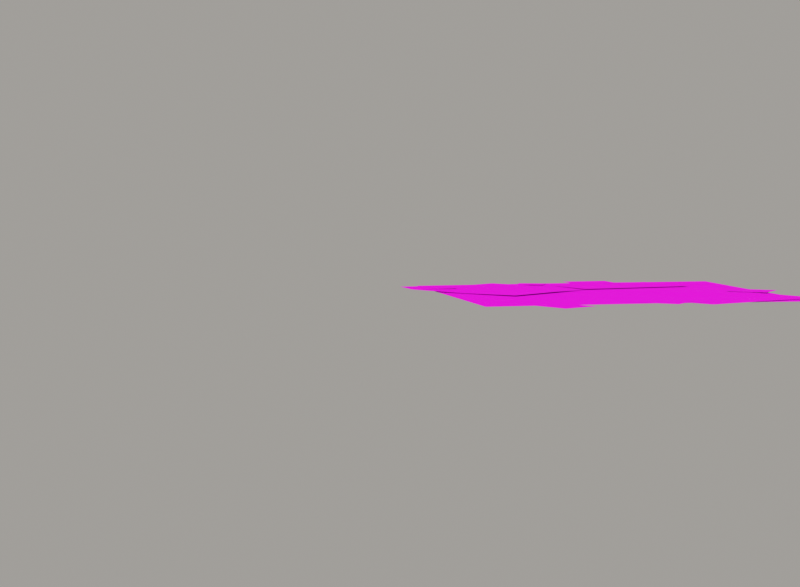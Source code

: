 # Source: SW04_duckweed.blend  (saved by Blender 5.3.31; exported with 4.5.12 LTS)
import bpy
from mathutils import Matrix  # noqa: F401  (used for matrix-valued properties, if any)

bpy.ops.wm.read_factory_settings(use_empty=True)
scene = bpy.context.scene
scene.name = 'Scene'

# ---- images (referenced by path relative to the original .blend; pixels are not part of the script)
import os
ASSET_DIR = os.environ.get("B2B_ASSET_DIR", "")  # directory of the original .blend (textures are referenced by path, not embedded)
HERE = os.path.dirname(os.path.abspath(__file__))  # packed textures are extracted next to this script under _unpacked/

def load_image(name, relpath, width, height, colorspace="sRGB"):
    """Load a texture the original file referenced (path relative to the .blend, or extracted next to this script)."""
    p = next((c for c in (os.path.join(HERE, relpath), os.path.join(ASSET_DIR, relpath)) if relpath and os.path.exists(c)), "")
    if p:
        img = bpy.data.images.load(p, check_existing=True)
        img.name = name
    else:  # same state as the original file: an image datablock whose file is absent (Cycles renders it pink)
        img = bpy.data.images.new(name, width, height)
        img.source = "FILE"
        img.filepath = "//" + (relpath or name)
    img.colorspace_settings.name = colorspace
    return img
img_t_swamp_plants_png = load_image('T_Swamp_Plants.png', 'T_Swamp_Plants.png', 1024, 1024, 'sRGB')

# ---- materials (node trees are filled in below, after node groups)
mat_m_swamp_plants = bpy.data.materials.new('M_Swamp_Plants')

# ---- material node trees
mat_m_swamp_plants.use_nodes = True; mat_m_swamp_plants.node_tree.nodes.clear()
_N = mat_m_swamp_plants.node_tree.nodes; _L = mat_m_swamp_plants.node_tree.links
n0 = _N.new('ShaderNodeBsdfPrincipled'); n0.name = 'Principled BSDF'; n0.location = (-200, 100)
n0.inputs[2].default_value = 1.0
n0.inputs[10].default_value = 0.005
n0.inputs[13].default_value = 0.05
n1 = _N.new('ShaderNodeOutputMaterial'); n1.name = 'Material Output'; n1.location = (200, 100)
n2 = _N.new('ShaderNodeTexImage'); n2.name = 'Image Texture'; n2.location = (0, 0)
n2.image = img_t_swamp_plants_png
n2.interpolation = 'Closest'
n3 = _N.new('ShaderNodeMath'); n3.name = 'Math'; n3.location = (0, 0)
n3.operation = 'GREATER_THAN'
_L.new(n0.outputs[0], n1.inputs[0])
_L.new(n2.outputs[0], n0.inputs[0])
_L.new(n2.outputs[1], n3.inputs[0])
_L.new(n3.outputs[0], n0.inputs[4])
n1.is_active_output = True

# ---- world
world_sw = bpy.data.worlds.new('SW'); scene.world = world_sw
world_sw.use_nodes = True; world_sw.node_tree.nodes.clear()
_N = world_sw.node_tree.nodes; _L = world_sw.node_tree.links
n0 = _N.new('ShaderNodeBackground'); n0.name = 'Background'; n0.location = (-200, 100)
n0.inputs[0].default_value = (0.55, 0.53, 0.5, 1.0)
n0.inputs[1].default_value = 0.65
n1 = _N.new('ShaderNodeOutputWorld'); n1.name = 'World Output'; n1.location = (200, 100)
_L.new(n0.outputs[0], n1.inputs[0])
n1.is_active_output = True

# ---- cameras
cam_cam = bpy.data.cameras.new('cam')
cam_cam.lens = 84.68
cam_cam.lens_unit = 'FOV'

# ---- lights
light_sun_022 = bpy.data.lights.new('sun.022', 'SUN')
light_sun_022.color = (1.0, 0.95, 0.86)
light_sun_022.angle = 0.2094
light_sun_022.energy = 1.7
light_sun_023 = bpy.data.lights.new('sun.023', 'SUN')
light_sun_023.color = (0.8, 0.88, 1.0)
light_sun_023.angle = 0.2094
light_sun_023.energy = 0.45

# ---- meshes
me_sw04a_plants = bpy.data.meshes.new('SW04a_Plants')
me_sw04a_plants.from_pydata([(-0.5591, -0.7536, 0.001286), (0.1515, -0.6096, 0.004483), (0.01738, 0.05198, 0.002234), (-0.6932, -0.09206, 0.0003843), (-0.1167, 0.7135, 0.003141), (-0.8273, 0.5695, -3.78e-06), (0.862, -0.4655, 0.002318), (0.7279, 0.196, 0.001301), (0.5938, 0.8576, 0.00339), (0.9061, -0.2897, 0.003959), (0.7001, -0.006761, 0.005536), (0.4374, -0.198, 0.003318), (0.6434, -0.481, 0.005187), (0.1746, -0.3893, 0.00143), (0.3806, -0.6723, 0.004469), (0.4942, 0.2762, 0.001399), (0.2314, 0.08495, 0.004839), (-0.03136, -0.1063, 0.001505), (-0.4636, 0.6751, 0.004928), (-0.6597, 0.4481, 0.005706), (-0.4326, 0.252, 0.002599), (-0.2365, 0.479, 0.004725), (-0.2056, 0.05588, 0.006201), (-0.009487, 0.2829, 0.001357), (-0.8558, 0.221, 0.006046), (-0.6287, 0.02494, 0.002295), (-0.4017, -0.1712, 0.005357), (-0.05803, 0.2407, 0.005894), (0.4486, 0.4549, 0.00552), (0.2928, 0.8233, 0.002243), (-0.2138, 0.6091, 0.00225), (0.8809, -0.4706, 0.002951), (0.853, -0.2149, 0.003656), (0.5974, -0.2427, 0.00337), (0.6252, -0.4984, 0.002552), (0.1721, -0.4135, 0.004314), (0.08682, -0.5674, 0.004487), (0.2407, -0.6527, 0.00429), (0.326, -0.4988, 0.004827), (0.8125, 0.1795, 0.005989), (0.6474, 0.2612, 0.006261), (0.5657, 0.0962, 0.00581), (0.7307, 0.01445, 0.00558), (-0.3314, 0.6972, 0.003864), (-0.3538, 0.5699, 0.004178), (-0.2266, 0.5475, 0.004473), (-0.2041, 0.6747, 0.004203), (-0.2232, -0.635, 0.004337), (-0.3597, -0.7489, 0.005423), (-0.2458, -0.8855, 0.003984), (-0.1092, -0.7715, 0.005197), (-0.9061, 0.4354, 0.004666), (-0.8512, 0.2273, 0.005584), (-0.6432, 0.2822, 0.006358), (-0.698, 0.4903, 0.005837), (-0.1101, 0.8315, 0.003089), (-0.05604, 0.6197, 0.002661), (0.1557, 0.6737, 0.003604), (0.1017, 0.8855, 0.003382)], [], [(0, 1, 2, 3), (3, 2, 4, 5), (1, 6, 7, 2), (2, 7, 8, 4), (9, 10, 11, 12), (12, 11, 13, 14), (10, 15, 16, 11), (11, 16, 17, 13), (18, 19, 20, 21), (21, 20, 22, 23), (19, 24, 25, 20), (20, 25, 26, 22), (27, 28, 29, 30), (31, 32, 33, 34), (35, 36, 37, 38), (39, 40, 41, 42), (43, 44, 45, 46), (47, 48, 49, 50), (51, 52, 53, 54), (55, 56, 57, 58)])
_uv = me_sw04a_plants.uv_layers.new(name='UVMap')
_uv.uv.foreach_set('vector', [0.251, 0.501, 0.375, 0.501, 0.375, 0.625, 0.251, 0.625, 0.251, 0.625, 0.375, 0.625, 0.375, 0.749, 0.251, 0.749, 0.375, 0.501, 0.499, 0.501, 0.499, 0.625, 0.375, 0.625, 0.375, 0.625, 0.499, 0.625, 0.499, 0.749, 0.375, 0.749, 0.501, 0.251, 0.625, 0.251, 0.625, 0.375, 0.501, 0.375, 0.501, 0.375, 0.625, 0.375, 0.625, 0.499, 0.501, 0.499, 0.625, 0.251, 0.749, 0.251, 0.749, 0.375, 0.625, 0.375, 0.625, 0.375, 0.749, 0.375, 0.749, 0.499, 0.625, 0.499, 0.251, 0.501, 0.375, 0.501, 0.375, 0.625, 0.251, 0.625, 0.251, 0.625, 0.375, 0.625, 0.375, 0.749, 0.251, 0.749, 0.375, 0.501, 0.499, 0.501, 0.499, 0.625, 0.375, 0.625, 0.375, 0.625, 0.499, 0.625, 0.499, 0.749, 0.375, 0.749, 0.251, 0.251, 0.499, 0.251, 0.499, 0.499, 0.251, 0.499, 0.251, 0.251, 0.499, 0.251, 0.499, 0.499, 0.251, 0.499, 0.251, 0.251, 0.499, 0.251, 0.499, 0.499, 0.251, 0.499, 0.501, 0.251, 0.749, 0.251, 0.749, 0.499, 0.501, 0.499, 0.251, 0.251, 0.499, 0.251, 0.499, 0.499, 0.251, 0.499, 0.251, 0.251, 0.499, 0.251, 0.499, 0.499, 0.251, 0.499, 0.501, 0.251, 0.749, 0.251, 0.749, 0.499, 0.501, 0.499, 0.501, 0.251, 0.749, 0.251, 0.749, 0.499, 0.501, 0.499])
_uv.active_render = True
_uv = me_sw04a_plants.uv_layers.new(name='Wind')
_uv.uv.foreach_set('vector', [1000.0, 1000.0, 1000.0, 1000.0, 1000.0, 1000.0, 1000.0, 1000.0, 1000.0, 1000.0, 1000.0, 1000.0, 1000.0, 1000.0, 1000.0, 1000.0, 1000.0, 1000.0, 1000.0, 1000.0, 1000.0, 1000.0, 1000.0, 1000.0, 1000.0, 1000.0, 1000.0, 1000.0, 1000.0, 1000.0, 1000.0, 1000.0, 1000.0, 1000.0, 1000.0, 1000.0, 1000.0, 1000.0, 1000.0, 1000.0, 1000.0, 1000.0, 1000.0, 1000.0, 1000.0, 1000.0, 1000.0, 1000.0, 1000.0, 1000.0, 1000.0, 1000.0, 1000.0, 1000.0, 1000.0, 1000.0, 1000.0, 1000.0, 1000.0, 1000.0, 1000.0, 1000.0, 1000.0, 1000.0, 1000.0, 1000.0, 1000.0, 1000.0, 1000.0, 1000.0, 1000.0, 1000.0, 1000.0, 1000.0, 1000.0, 1000.0, 1000.0, 1000.0, 1000.0, 1000.0, 1000.0, 1000.0, 1000.0, 1000.0, 1000.0, 1000.0, 1000.0, 1000.0, 1000.0, 1000.0, 1000.0, 1000.0, 1000.0, 1000.0, 1000.0, 1000.0, 1000.0, 1000.0, 1000.0, 1000.0, 1000.0, 1000.0, 1000.0, 1000.0, 1000.0, 1000.0, 1000.0, 1000.0, 1000.0, 1000.0, 1000.0, 1000.0, 1000.0, 1000.0, 1000.0, 1000.0, 1000.0, 1000.0, 1000.0, 1000.0, 1000.0, 1000.0, 1000.0, 1000.0, 1000.0, 1000.0, 1000.0, 1000.0, 1000.0, 1000.0, 1000.0, 1000.0, 1000.0, 1000.0, 1000.0, 1000.0, 1000.0, 1000.0, 1000.0, 1000.0, 1000.0, 1000.0, 1000.0, 1000.0, 1000.0, 1000.0, 1000.0, 1000.0, 1000.0, 1000.0, 1000.0, 1000.0, 1000.0, 1000.0, 1000.0, 1000.0, 1000.0, 1000.0, 1000.0, 1000.0])
me_sw04a_plants.materials.append(mat_m_swamp_plants)
me_sw04a_plants.update()
me_sw04b_plants = bpy.data.meshes.new('SW04b_Plants')
me_sw04b_plants.from_pydata([(-0.7389, -0.7911, 0.002837), (0.1361, -0.7911, 0.0003393), (0.1361, 0.08394, 0.002709), (-0.7389, 0.08394, -0.0008499), (0.1361, 0.9589, 0.00306), (-0.7389, 0.9589, 0.0006502), (1.011, -0.7911, 0.004353), (1.011, 0.08394, -0.0004784), (1.011, 0.9589, 0.001532), (-0.1467, -0.475, 0.0006788), (-0.3071, 0.4106, 0.003532), (-0.6811, 0.3429, 0.0006592), (-0.5206, -0.5427, 0.001812), (-0.2529, -0.8115, 0.002193), (0.6191, -0.5888, 0.00427), (0.5251, -0.2206, 0.002323), (-0.3469, -0.4433, 0.004899), (-0.7972, -0.4018, 0.003181), (-0.8346, -0.5168, 0.004414), (-0.7196, -0.5542, 0.003173), (-0.6823, -0.4392, 0.002811), (0.6494, 0.5918, 0.004959), (0.7362, 0.3695, 0.005446), (0.9585, 0.4564, 0.004257), (0.8716, 0.6787, 0.004572), (-0.8294, -0.1177, 0.005909), (-1.011, -0.2159, 0.004956), (-0.9128, -0.3977, 0.005079), (-0.7311, -0.2994, 0.004592), (0.9637, 0.5374, 0.004168), (0.835, 0.5751, 0.003211), (0.7972, 0.4464, 0.00384), (0.926, 0.4087, 0.002825), (-0.1163, -0.8034, 0.00399), (-0.2431, -0.8322, 0.00404), (-0.2143, -0.9589, 0.005351), (-0.08752, -0.9301, 0.004425), (-0.1122, -0.7898, 0.004564), (-0.09108, -0.6257, 0.005035), (-0.2551, -0.6046, 0.004922), (-0.2762, -0.7687, 0.005131)], [], [(0, 1, 2, 3), (3, 2, 4, 5), (1, 6, 7, 2), (2, 7, 8, 4), (9, 10, 11, 12), (13, 14, 15, 16), (17, 18, 19, 20), (21, 22, 23, 24), (25, 26, 27, 28), (29, 30, 31, 32), (33, 34, 35, 36), (37, 38, 39, 40)])
_uv = me_sw04b_plants.uv_layers.new(name='UVMap')
_uv.uv.foreach_set('vector', [0.501, 0.501, 0.625, 0.501, 0.625, 0.625, 0.501, 0.625, 0.501, 0.625, 0.625, 0.625, 0.625, 0.749, 0.501, 0.749, 0.625, 0.501, 0.749, 0.501, 0.749, 0.625, 0.625, 0.625, 0.625, 0.625, 0.749, 0.625, 0.749, 0.749, 0.625, 0.749, 0.251, 0.251, 0.499, 0.251, 0.499, 0.499, 0.251, 0.499, 0.251, 0.251, 0.499, 0.251, 0.499, 0.499, 0.251, 0.499, 0.251, 0.251, 0.499, 0.251, 0.499, 0.499, 0.251, 0.499, 0.501, 0.251, 0.749, 0.251, 0.749, 0.499, 0.501, 0.499, 0.501, 0.251, 0.749, 0.251, 0.749, 0.499, 0.501, 0.499, 0.501, 0.251, 0.749, 0.251, 0.749, 0.499, 0.501, 0.499, 0.251, 0.251, 0.499, 0.251, 0.499, 0.499, 0.251, 0.499, 0.251, 0.251, 0.499, 0.251, 0.499, 0.499, 0.251, 0.499])
_uv.active_render = True
_uv = me_sw04b_plants.uv_layers.new(name='Wind')
_uv.uv.foreach_set('vector', [1000.0, 1000.0, 1000.0, 1000.0, 1000.0, 1000.0, 1000.0, 1000.0, 1000.0, 1000.0, 1000.0, 1000.0, 1000.0, 1000.0, 1000.0, 1000.0, 1000.0, 1000.0, 1000.0, 1000.0, 1000.0, 1000.0, 1000.0, 1000.0, 1000.0, 1000.0, 1000.0, 1000.0, 1000.0, 1000.0, 1000.0, 1000.0, 1000.0, 1000.0, 1000.0, 1000.0, 1000.0, 1000.0, 1000.0, 1000.0, 1000.0, 1000.0, 1000.0, 1000.0, 1000.0, 1000.0, 1000.0, 1000.0, 1000.0, 1000.0, 1000.0, 1000.0, 1000.0, 1000.0, 1000.0, 1000.0, 1000.0, 1000.0, 1000.0, 1000.0, 1000.0, 1000.0, 1000.0, 1000.0, 1000.0, 1000.0, 1000.0, 1000.0, 1000.0, 1000.0, 1000.0, 1000.0, 1000.0, 1000.0, 1000.0, 1000.0, 1000.0, 1000.0, 1000.0, 1000.0, 1000.0, 1000.0, 1000.0, 1000.0, 1000.0, 1000.0, 1000.0, 1000.0, 1000.0, 1000.0, 1000.0, 1000.0, 1000.0, 1000.0, 1000.0, 1000.0])
me_sw04b_plants.materials.append(mat_m_swamp_plants)
me_sw04b_plants.update()
me_sw04c_plants = bpy.data.meshes.new('SW04c_Plants')
me_sw04c_plants.from_pydata([(-1.489, -0.6179, -0.0007687), (-0.8838, -0.4633, 0.001775), (-0.9605, -0.1629, 0.002515), (-1.566, -0.3176, 0.003177), (-1.037, 0.1374, 0.003758), (-1.643, -0.0172, -0.0001364), (-0.2782, -0.3087, 0.001719), (-0.3549, -0.008305, 0.00199), (-0.4316, 0.2921, -0.0008851), (0.5924, 0.2531, 0.003094), (-0.0295, 0.3155, 0.003782), (-0.06045, 0.007068, 0.004266), (0.5614, -0.05533, 0.002734), (-0.0914, -0.3014, 0.003104), (0.5305, -0.3638, 0.005614), (-0.6514, 0.3779, 0.001557), (-0.6823, 0.06946, 0.005605), (-0.7133, -0.239, 0.005421), (0.3341, -0.3438, 0.004255), (0.9312, -0.1591, 0.004976), (0.8395, 0.1371, 0.005817), (0.2425, -0.04763, 0.002574), (0.7479, 0.4332, 0.005583), (0.1509, 0.2485, 0.005075), (1.528, 0.02561, 0.00504), (1.437, 0.3218, 0.005451), (1.345, 0.6179, 0.004262), (1.111, -0.03802, 0.004278), (1.037, 0.203, 0.002706), (0.7964, 0.1297, 0.004211), (0.8696, -0.1113, 0.003545), (-1.728, -0.2617, 0.004415), (-1.604, -0.438, 0.004947), (-1.428, -0.3149, 0.00416), (-1.551, -0.1385, 0.004794), (-0.8433, -0.3127, 0.0046), (-0.815, -0.4475, 0.005236), (-0.6803, -0.4192, 0.004872), (-0.7086, -0.2844, 0.005683), (-1.353, -0.409, 0.004299), (-1.412, -0.2206, 0.003223), (-1.6, -0.2789, 0.003368), (-1.542, -0.4674, 0.003957), (-1.385, -0.1418, 0.003672), (-1.226, 0.02214, 0.003808), (-1.39, 0.181, 0.005115), (-1.549, 0.01708, 0.00483), (1.074, 0.08106, 0.004712), (1.184, 0.2263, 0.006156), (1.039, 0.336, 0.004752), (0.9291, 0.1908, 0.006083), (1.555, -0.1609, 0.003565), (1.728, -0.001219, 0.004008), (1.568, 0.1713, 0.003412), (1.396, 0.0116, 0.003018)], [], [(0, 1, 2, 3), (3, 2, 4, 5), (1, 6, 7, 2), (2, 7, 8, 4), (9, 10, 11, 12), (12, 11, 13, 14), (10, 15, 16, 11), (11, 16, 17, 13), (18, 19, 20, 21), (21, 20, 22, 23), (19, 24, 25, 20), (20, 25, 26, 22), (27, 28, 29, 30), (31, 32, 33, 34), (35, 36, 37, 38), (39, 40, 41, 42), (43, 44, 45, 46), (47, 48, 49, 50), (51, 52, 53, 54)])
_uv = me_sw04c_plants.uv_layers.new(name='UVMap')
_uv.uv.foreach_set('vector', [0.251, 0.251, 0.375, 0.251, 0.375, 0.375, 0.251, 0.375, 0.251, 0.375, 0.375, 0.375, 0.375, 0.499, 0.251, 0.499, 0.375, 0.251, 0.499, 0.251, 0.499, 0.375, 0.375, 0.375, 0.375, 0.375, 0.499, 0.375, 0.499, 0.499, 0.375, 0.499, 0.251, 0.251, 0.375, 0.251, 0.375, 0.375, 0.251, 0.375, 0.251, 0.375, 0.375, 0.375, 0.375, 0.499, 0.251, 0.499, 0.375, 0.251, 0.499, 0.251, 0.499, 0.375, 0.375, 0.375, 0.375, 0.375, 0.499, 0.375, 0.499, 0.499, 0.375, 0.499, 0.251, 0.251, 0.375, 0.251, 0.375, 0.375, 0.251, 0.375, 0.251, 0.375, 0.375, 0.375, 0.375, 0.499, 0.251, 0.499, 0.375, 0.251, 0.499, 0.251, 0.499, 0.375, 0.375, 0.375, 0.375, 0.375, 0.499, 0.375, 0.499, 0.499, 0.375, 0.499, 0.251, 0.251, 0.499, 0.251, 0.499, 0.499, 0.251, 0.499, 0.251, 0.251, 0.499, 0.251, 0.499, 0.499, 0.251, 0.499, 0.251, 0.251, 0.499, 0.251, 0.499, 0.499, 0.251, 0.499, 0.251, 0.251, 0.499, 0.251, 0.499, 0.499, 0.251, 0.499, 0.501, 0.251, 0.749, 0.251, 0.749, 0.499, 0.501, 0.499, 0.251, 0.251, 0.499, 0.251, 0.499, 0.499, 0.251, 0.499, 0.501, 0.251, 0.749, 0.251, 0.749, 0.499, 0.501, 0.499])
_uv.active_render = True
_uv = me_sw04c_plants.uv_layers.new(name='Wind')
_uv.uv.foreach_set('vector', [1000.0, 1000.0, 1000.0, 1000.0, 1000.0, 1000.0, 1000.0, 1000.0, 1000.0, 1000.0, 1000.0, 1000.0, 1000.0, 1000.0, 1000.0, 1000.0, 1000.0, 1000.0, 1000.0, 1000.0, 1000.0, 1000.0, 1000.0, 1000.0, 1000.0, 1000.0, 1000.0, 1000.0, 1000.0, 1000.0, 1000.0, 1000.0, 1000.0, 1000.0, 1000.0, 1000.0, 1000.0, 1000.0, 1000.0, 1000.0, 1000.0, 1000.0, 1000.0, 1000.0, 1000.0, 1000.0, 1000.0, 1000.0, 1000.0, 1000.0, 1000.0, 1000.0, 1000.0, 1000.0, 1000.0, 1000.0, 1000.0, 1000.0, 1000.0, 1000.0, 1000.0, 1000.0, 1000.0, 1000.0, 1000.0, 1000.0, 1000.0, 1000.0, 1000.0, 1000.0, 1000.0, 1000.0, 1000.0, 1000.0, 1000.0, 1000.0, 1000.0, 1000.0, 1000.0, 1000.0, 1000.0, 1000.0, 1000.0, 1000.0, 1000.0, 1000.0, 1000.0, 1000.0, 1000.0, 1000.0, 1000.0, 1000.0, 1000.0, 1000.0, 1000.0, 1000.0, 1000.0, 1000.0, 1000.0, 1000.0, 1000.0, 1000.0, 1000.0, 1000.0, 1000.0, 1000.0, 1000.0, 1000.0, 1000.0, 1000.0, 1000.0, 1000.0, 1000.0, 1000.0, 1000.0, 1000.0, 1000.0, 1000.0, 1000.0, 1000.0, 1000.0, 1000.0, 1000.0, 1000.0, 1000.0, 1000.0, 1000.0, 1000.0, 1000.0, 1000.0, 1000.0, 1000.0, 1000.0, 1000.0, 1000.0, 1000.0, 1000.0, 1000.0, 1000.0, 1000.0, 1000.0, 1000.0, 1000.0, 1000.0, 1000.0, 1000.0, 1000.0, 1000.0, 1000.0, 1000.0, 1000.0, 1000.0])
me_sw04c_plants.materials.append(mat_m_swamp_plants)
me_sw04c_plants.update()
me_sw04d_plants = bpy.data.meshes.new('SW04d_Plants')
me_sw04d_plants.from_pydata([(-0.2412, -0.9271, 0.001451), (0.505, -0.8522, 5.999e-05), (0.4401, -0.2055, 0.001175), (-0.3061, -0.2803, 0.002252), (0.3753, 0.4413, -0.0008254), (-0.371, 0.3664, 0.004172), (1.251, -0.7773, -0.0003001), (1.186, -0.1306, -0.0009472), (1.122, 0.5162, -5.986e-05), (-0.3359, -0.4643, 0.003582), (-0.2022, 0.01748, 0.002771), (-0.6599, 0.1445, 0.003215), (-0.7936, -0.3372, 0.006437), (-1.118, 0.2716, 0.004648), (-1.251, -0.2102, 0.004661), (-0.06841, 0.4993, 0.002457), (-0.5261, 0.6263, 0.0009413), (-0.9838, 0.7534, 0.005549), (-0.4807, -0.3095, 0.005203), (0.3792, -0.04355, 0.00192), (0.2609, 0.3386, 0.002068), (-0.5989, 0.07262, 0.002172), (0.9478, -0.339, 0.003272), (1.15, -0.2936, 0.004334), (1.105, -0.09107, 0.002877), (0.9024, -0.1365, 0.003455), (-0.1161, 0.6848, 0.004977), (-0.1463, 0.5615, 0.005189), (-0.02304, 0.5313, 0.005123), (0.007158, 0.6546, 0.004889), (-0.778, 0.3753, 0.005411), (-0.7595, 0.5579, 0.005868), (-0.942, 0.5765, 0.005192), (-0.9606, 0.3939, 0.006088), (0.5336, -0.874, 0.004266), (0.6595, -0.8666, 0.003708), (0.6521, -0.7407, 0.003612), (0.5262, -0.7481, 0.00366), (-0.3133, 0.6468, 0.00418), (-0.1616, 0.7753, 0.004713), (-0.2901, 0.9271, 0.003619), (-0.4419, 0.7986, 0.005176), (-0.9458, 0.04676, 0.006365), (-0.8169, 0.209, 0.004511), (-0.979, 0.3379, 0.005799), (-1.108, 0.1758, 0.00597), (0.9883, -0.4014, 0.003876), (0.9682, -0.2726, 0.002885), (0.8393, -0.2927, 0.004181), (0.8594, -0.4216, 0.003753)], [], [(0, 1, 2, 3), (3, 2, 4, 5), (1, 6, 7, 2), (2, 7, 8, 4), (9, 10, 11, 12), (12, 11, 13, 14), (10, 15, 16, 11), (11, 16, 17, 13), (18, 19, 20, 21), (22, 23, 24, 25), (26, 27, 28, 29), (30, 31, 32, 33), (34, 35, 36, 37), (38, 39, 40, 41), (42, 43, 44, 45), (46, 47, 48, 49)])
_uv = me_sw04d_plants.uv_layers.new(name='UVMap')
_uv.uv.foreach_set('vector', [0.501, 0.251, 0.625, 0.251, 0.625, 0.375, 0.501, 0.375, 0.501, 0.375, 0.625, 0.375, 0.625, 0.499, 0.501, 0.499, 0.625, 0.251, 0.749, 0.251, 0.749, 0.375, 0.625, 0.375, 0.625, 0.375, 0.749, 0.375, 0.749, 0.499, 0.625, 0.499, 0.251, 0.501, 0.375, 0.501, 0.375, 0.625, 0.251, 0.625, 0.251, 0.625, 0.375, 0.625, 0.375, 0.749, 0.251, 0.749, 0.375, 0.501, 0.499, 0.501, 0.499, 0.625, 0.375, 0.625, 0.375, 0.625, 0.499, 0.625, 0.499, 0.749, 0.375, 0.749, 0.251, 0.251, 0.499, 0.251, 0.499, 0.499, 0.251, 0.499, 0.501, 0.251, 0.749, 0.251, 0.749, 0.499, 0.501, 0.499, 0.501, 0.251, 0.749, 0.251, 0.749, 0.499, 0.501, 0.499, 0.251, 0.251, 0.499, 0.251, 0.499, 0.499, 0.251, 0.499, 0.251, 0.251, 0.499, 0.251, 0.499, 0.499, 0.251, 0.499, 0.501, 0.251, 0.749, 0.251, 0.749, 0.499, 0.501, 0.499, 0.251, 0.251, 0.499, 0.251, 0.499, 0.499, 0.251, 0.499, 0.501, 0.251, 0.749, 0.251, 0.749, 0.499, 0.501, 0.499])
_uv.active_render = True
_uv = me_sw04d_plants.uv_layers.new(name='Wind')
_uv.uv.foreach_set('vector', [1000.0, 1000.0, 1000.0, 1000.0, 1000.0, 1000.0, 1000.0, 1000.0, 1000.0, 1000.0, 1000.0, 1000.0, 1000.0, 1000.0, 1000.0, 1000.0, 1000.0, 1000.0, 1000.0, 1000.0, 1000.0, 1000.0, 1000.0, 1000.0, 1000.0, 1000.0, 1000.0, 1000.0, 1000.0, 1000.0, 1000.0, 1000.0, 1000.0, 1000.0, 1000.0, 1000.0, 1000.0, 1000.0, 1000.0, 1000.0, 1000.0, 1000.0, 1000.0, 1000.0, 1000.0, 1000.0, 1000.0, 1000.0, 1000.0, 1000.0, 1000.0, 1000.0, 1000.0, 1000.0, 1000.0, 1000.0, 1000.0, 1000.0, 1000.0, 1000.0, 1000.0, 1000.0, 1000.0, 1000.0, 1000.0, 1000.0, 1000.0, 1000.0, 1000.0, 1000.0, 1000.0, 1000.0, 1000.0, 1000.0, 1000.0, 1000.0, 1000.0, 1000.0, 1000.0, 1000.0, 1000.0, 1000.0, 1000.0, 1000.0, 1000.0, 1000.0, 1000.0, 1000.0, 1000.0, 1000.0, 1000.0, 1000.0, 1000.0, 1000.0, 1000.0, 1000.0, 1000.0, 1000.0, 1000.0, 1000.0, 1000.0, 1000.0, 1000.0, 1000.0, 1000.0, 1000.0, 1000.0, 1000.0, 1000.0, 1000.0, 1000.0, 1000.0, 1000.0, 1000.0, 1000.0, 1000.0, 1000.0, 1000.0, 1000.0, 1000.0, 1000.0, 1000.0, 1000.0, 1000.0, 1000.0, 1000.0, 1000.0, 1000.0])
me_sw04d_plants.materials.append(mat_m_swamp_plants)
me_sw04d_plants.update()

# ---- objects
ob_sw04a_plants = bpy.data.objects.new('SW04a_Plants', me_sw04a_plants)
ob_cam = bpy.data.objects.new('cam', cam_cam)
ob_sw04b_plants = bpy.data.objects.new('SW04b_Plants', me_sw04b_plants)
ob_sw04c_plants = bpy.data.objects.new('SW04c_Plants', me_sw04c_plants)
ob_sw04d_plants = bpy.data.objects.new('SW04d_Plants', me_sw04d_plants)
ob_sun = bpy.data.objects.new('sun', light_sun_022)
ob_sun_001 = bpy.data.objects.new('sun.001', light_sun_023)

# ---- transforms, parenting, visibility, modifiers, constraints
ob_sw04a_plants.location = (0.9061, 0.0, 0.0)
ob_cam.location = (0.0, -8.369, 0.5879)
ob_cam.rotation_euler = (1.501, -0.0, 0.0)
ob_sw04b_plants.location = (3.423, 0.0, 0.0)
ob_sw04c_plants.location = (6.762, 0.0, 0.0)
ob_sw04d_plants.location = (10.34, 0.0, 0.0)
ob_sun.location = (0.0, 0.0, 0.0)
ob_sun.rotation_euler = (0.8378, 0.0, -0.6981)
ob_sun_001.location = (0.0, 0.0, 0.0)
ob_sun_001.rotation_euler = (1.134, 0.0, 2.443)

# ---- collection membership
scene.collection.objects.link(ob_sw04a_plants)
scene.collection.objects.link(ob_cam)
scene.collection.objects.link(ob_sw04b_plants)
scene.collection.objects.link(ob_sw04c_plants)
scene.collection.objects.link(ob_sw04d_plants)
scene.collection.objects.link(ob_sun)
scene.collection.objects.link(ob_sun_001)

# ---- scene / render settings (as saved in the file)
scene.camera = ob_cam
scene.frame_start = 1; scene.frame_end = 250; scene.frame_set(1)
scene.render.engine = 'CYCLES'
scene.render.resolution_x = 300
scene.render.resolution_y = 220
scene.render.film_transparent = True
scene.render.bake_bias = 0.0
scene.render.bake_samples = 0
scene.render.compositor_device = 'GPU'
scene.cycles.samples = 8
scene.cycles.max_bounces = 2
scene.eevee.use_volume_custom_range = False
scene.eevee.fast_gi_thickness_near = 0.1
scene.eevee.fast_gi_thickness_far = 0.0
scene.eevee.ray_tracing_options.screen_trace_thickness = 0.1
scene.view_settings.view_transform = 'Standard'
bpy.context.view_layer.update()
